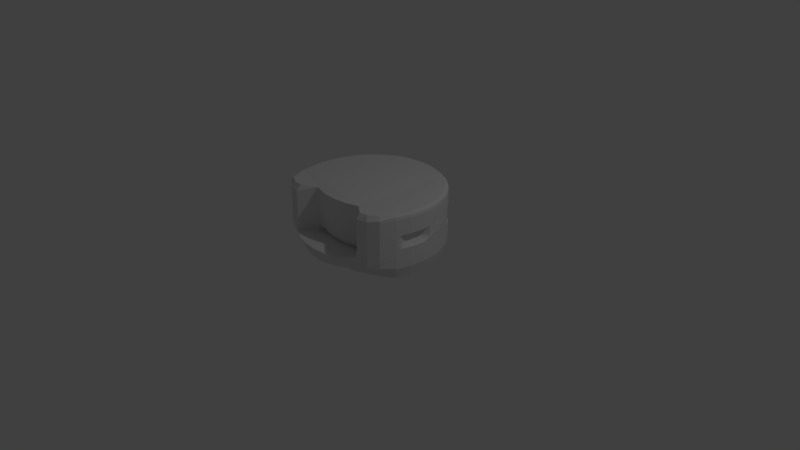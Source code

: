 # Source: khepera3.blend  (saved by Blender 2.79.0; exported with 4.5.12 LTS)
import bpy
from mathutils import Matrix  # noqa: F401  (used for matrix-valued properties, if any)

bpy.ops.wm.read_factory_settings(use_empty=True)
scene = bpy.context.scene
scene.name = 'Scene'

# ---- collections
col_collection_1 = bpy.data.collections.new('Collection 1'); scene.collection.children.link(col_collection_1)

# ---- world
world_world = bpy.data.worlds.new('World'); scene.world = world_world
world_world.color = (0.05088, 0.05088, 0.05088)
world_world.use_sun_shadow = False
world_world.sun_shadow_jitter_overblur = 0.0
world_world.cycles.sampling_method = 'MANUAL'

# ---- cameras
cam_camera = bpy.data.cameras.new('Camera')
cam_camera.clip_end = 100.0
cam_camera.lens = 35.0
cam_camera.sensor_width = 32.0
cam_camera.sensor_height = 18.0
cam_camera.ortho_scale = 7.314
cam_camera.dof.focus_distance = 0.0
cam_camera.dof.aperture_fstop = 128.0

# ---- lights
light_lamp = bpy.data.lights.new('Lamp', 'POINT')
light_lamp.transmission_factor = 0.0
light_lamp.cutoff_distance = 30.0
light_lamp.energy = 100.0
light_lamp.shadow_buffer_clip_start = 1.001
light_lamp.shadow_soft_size = 0.1
light_lamp.shadow_maximum_resolution = 0.006
light_lamp.use_absolute_resolution = True

# ---- meshes
me_circle_002 = bpy.data.meshes.new('Circle.002')
me_circle_002.from_pydata([(1.824e-05, 0.8583, 0.09453), (-0.153, 0.8432, 0.09453), (-0.3001, 0.7986, 0.09453), (-0.4357, 0.7261, 0.09453), (-0.5546, 0.6285, 0.09453), (-0.6521, 0.5097, 0.09453), (-0.7246, 0.3741, 0.09453), (-0.7693, 0.2269, 0.09453), (-0.7843, 0.07392, 0.09453), (-0.7693, -0.0791, 0.09453), (-0.7246, -0.2262, 0.09453), (-0.6538, -0.3665, 0.1006), (-0.4904, -0.5523, 0.1843), (-0.3999, -0.5412, 0.1986), (-0.2747, -0.6065, 0.1891), (-0.1396, -0.6475, 0.1891), (0.000861, -0.6613, 0.1891), (0.1414, -0.6475, 0.1891), (0.2765, -0.6065, 0.1891), (0.4023, -0.5382, 0.1973), (0.5016, -0.5422, 0.1844), (0.6599, -0.3476, 0.1156), (0.7247, -0.2262, 0.09453), (0.7693, -0.0791, 0.09453), (0.7844, 0.07392, 0.09453), (0.7693, 0.2269, 0.09453), (0.7247, 0.3741, 0.09453), (0.6522, 0.5097, 0.09453), (0.5546, 0.6285, 0.09453), (0.4358, 0.7261, 0.09453), (0.3002, 0.7986, 0.09453), (0.153, 0.8432, 0.09453), (0.0, 0.9527, 1.0), (-0.1951, 0.9334, 1.0), (-0.3827, 0.8765, 1.0), (-0.5176, 0.7841, 1.0), (-0.667, 0.6598, 1.0), (-0.774, 0.5082, 1.0), (-0.8464, 0.3353, 1.0), (-0.8824, 0.1951, 1.0), (-0.9016, 0.0, 1.0), (-0.8824, -0.1951, 1.0), (-0.8518, -0.3827, 1.0), (-0.775, -0.5594, 0.9947), (-0.6704, -0.614, 0.9851), (-0.5434, -0.6207, 0.9862), (-0.3754, -0.4923, 0.9688), (-0.1878, -0.5492, 0.9688), (0.007303, -0.5684, 0.9688), (0.2024, -0.5492, 0.9688), (0.39, -0.4923, 0.9688), (0.5571, -0.6169, 0.9833), (0.6753, -0.6119, 0.9975), (0.8041, -0.5263, 0.9926), (0.8878, -0.3827, 1.0), (0.9447, -0.1951, 1.0), (0.9639, 9.537e-07, 1.0), (0.9447, 0.1951, 1.0), (0.8909, 0.3596, 1.0), (0.7985, 0.5325, 1.0), (0.6742, 0.6841, 1.0), (0.5226, 0.8084, 1.0), (0.3827, 0.8765, 1.0), (0.1951, 0.9334, 1.0), (0.8312, -0.5598, 0.8494), (0.8312, -0.5598, 0.7065), (0.8312, -0.5598, 0.5637), (0.8312, -0.5598, 0.4208), (0.8223, -0.5603, 0.3284), (0.7585, -0.4939, 0.1762), (0.8856, -0.3526, 0.15), (0.9239, -0.3827, 0.2994), (0.9239, -0.3827, 0.4422), (0.9241, -0.3827, 0.5851), (0.9239, -0.3827, 0.7279), (0.9239, -0.3827, 0.8708), (-0.9561, 9.754e-09, 0.8708), (-0.9692, 2.054e-08, 0.7279), (-0.9505, 3.133e-08, 0.5851), (-0.9994, 4.211e-08, 0.4422), (-1.0, 5.29e-08, 0.2994), (-0.9585, 0.01421, 0.15), (-0.9401, -0.1728, 0.15), (-0.9808, -0.1951, 0.2994), (-0.9802, -0.1951, 0.4422), (-0.9313, -0.1951, 0.5851), (-0.95, -0.1951, 0.7279), (-0.9368, -0.1951, 0.8708), (0.9401, -0.1728, 0.15), (0.9808, -0.1951, 0.2994), (0.9808, -0.1951, 0.4422), (0.9277, -0.1951, 0.5851), (0.9806, -0.1951, 0.7279), (0.9808, -0.1951, 0.8708), (-0.8856, -0.3526, 0.15), (-0.9239, -0.3827, 0.2994), (-0.9233, -0.3827, 0.4422), (-0.9137, -0.3827, 0.5851), (-0.8967, -0.3827, 0.7279), (-0.8855, -0.3827, 0.8708), (0.9585, 0.01422, 0.15), (1.0, 9.62e-07, 0.2994), (1.0, 9.603e-07, 0.4422), (0.9469, 9.586e-07, 0.5851), (0.9998, 9.569e-07, 0.7279), (1.0, 9.552e-07, 0.8708), (-0.7433, -0.4934, 0.162), (-0.8063, -0.5597, 0.3141), (-0.8317, -0.5593, 0.4235), (-0.8281, -0.5593, 0.5663), (-0.8192, -0.5593, 0.7092), (-0.8132, -0.5593, 0.852), (0.9401, 0.2012, 0.15), (0.9808, 0.1951, 0.2994), (0.9808, 0.1951, 0.4422), (0.9797, 0.1951, 0.5851), (0.9781, 0.1951, 0.7279), (0.9808, 0.1951, 0.8708), (-0.5092, -0.6478, 0.2196), (-0.7068, -0.6286, 0.3392), (-0.7068, -0.6483, 0.4029), (-0.7068, -0.6483, 0.5458), (-0.7046, -0.6483, 0.6886), (-0.7019, -0.6483, 0.8315), (0.8856, 0.381, 0.15), (0.9239, 0.3827, 0.2994), (0.9239, 0.3827, 0.4422), (0.9262, 0.3827, 0.5851), (0.9239, 0.3827, 0.7279), (0.9239, 0.3827, 0.8708), (-0.3993, -0.6941, 0.2249), (-0.5545, -0.707, 0.3899), (-0.5545, -0.6971, 0.4328), (-0.5543, -0.6854, 0.5378), (-0.5541, -0.6858, 0.676), (-0.5541, -0.6858, 0.8188), (0.797, 0.5467, 0.1503), (0.8315, 0.5556, 0.2994), (0.8315, 0.5556, 0.5144), (0.8314, 0.5556, 0.5851), (0.8315, 0.5556, 0.7279), (0.8315, 0.5556, 0.8708), (-0.2747, -0.7606, 0.2246), (-0.3816, -0.7994, 0.3899), (-0.381, -0.3916, 0.3461), (-0.3754, -0.4514, 0.4248), (-0.3754, -0.4923, 0.658), (-0.3754, -0.4923, 0.8008), (0.0, 1.0, 0.8708), (-1.199e-08, 0.9962, 0.7272), (0.0, 0.8808, 0.5659), (0.0, 1.0, 0.483), (0.0, 1.0, 0.2994), (3.507e-06, 0.9727, 0.1546), (-0.187, 0.9543, 0.1543), (-0.1951, 0.9808, 0.2994), (-0.1951, 0.9808, 0.483), (-0.1951, 0.8616, 0.5659), (-0.191, 0.9776, 0.7272), (-0.1951, 0.9808, 0.8708), (0.6778, 0.692, 0.1511), (0.7071, 0.7071, 0.2994), (0.7071, 0.7071, 0.4975), (0.7071, 0.6052, 0.5735), (0.7071, 0.7049, 0.7279), (0.7071, 0.7071, 0.8708), (-0.1396, -0.8016, 0.2246), (-0.194, -0.8563, 0.3899), (-0.1934, -0.4485, 0.3461), (-0.1878, -0.5083, 0.4248), (-0.1878, -0.5492, 0.658), (-0.1878, -0.5492, 0.8008), (-0.3668, 0.8998, 0.1535), (-0.3827, 0.9239, 0.2994), (-0.3827, 0.9239, 0.483), (-0.3827, 0.8047, 0.5659), (-0.3747, 0.9225, 0.7272), (-0.3827, 0.9239, 0.8708), (0.5325, 0.8112, 0.1523), (0.5556, 0.8315, 0.2994), (0.5556, 0.8315, 0.483), (0.5556, 0.688, 0.5754), (0.5443, 0.8324, 0.7272), (0.5556, 0.8315, 0.8708), (0.000861, -0.8155, 0.2246), (0.00109, -0.8755, 0.3899), (0.001685, -0.4677, 0.3461), (0.007303, -0.5275, 0.4248), (0.007303, -0.5684, 0.658), (0.007303, -0.5684, 0.8008), (-0.5325, 0.8112, 0.1523), (-0.5556, 0.8315, 0.2994), (-0.5556, 0.8315, 0.483), (-0.5556, 0.688, 0.5754), (-0.5443, 0.8324, 0.7272), (-0.5556, 0.8315, 0.8708), (0.3668, 0.8998, 0.1535), (0.3827, 0.9239, 0.2994), (0.3827, 0.9239, 0.483), (0.3827, 0.8047, 0.5659), (0.3747, 0.9225, 0.7272), (0.3827, 0.9239, 0.8708), (0.1414, -0.8016, 0.2246), (0.1962, -0.8563, 0.3899), (0.1968, -0.4485, 0.3461), (0.2024, -0.5083, 0.4248), (0.2024, -0.5492, 0.658), (0.2024, -0.5492, 0.8008), (-0.6778, 0.692, 0.1511), (-0.7071, 0.7071, 0.2994), (-0.7071, 0.7071, 0.4982), (-0.7069, 0.6052, 0.5546), (-0.7061, 0.7049, 0.7279), (-0.705, 0.7071, 0.8708), (0.187, 0.9543, 0.1543), (0.1951, 0.9808, 0.2994), (0.1951, 0.9808, 0.483), (0.1951, 0.8616, 0.5659), (0.191, 0.9776, 0.7272), (0.1951, 0.9808, 0.8708), (0.2765, -0.7606, 0.2246), (0.3838, -0.7994, 0.3899), (0.3844, -0.3916, 0.3461), (0.39, -0.4514, 0.4248), (0.39, -0.4923, 0.658), (0.39, -0.4923, 0.8008), (-0.797, 0.5467, 0.1503), (-0.8315, 0.5556, 0.2994), (-0.8309, 0.5556, 0.5212), (-0.8298, 0.5556, 0.5851), (-0.8176, 0.5556, 0.7279), (-0.8123, 0.5556, 0.8708), (0.401, -0.6941, 0.2247), (0.5567, -0.707, 0.3899), (0.5567, -0.6947, 0.4326), (0.5569, -0.6733, 0.5367), (0.5571, -0.6743, 0.6742), (0.5571, -0.6743, 0.817), (-0.8856, 0.381, 0.15), (-0.9239, 0.3827, 0.2994), (-0.9233, 0.3827, 0.4422), (-0.9169, 0.3827, 0.5851), (-0.8967, 0.3827, 0.7279), (-0.8855, 0.3827, 0.8708), (0.5105, -0.6652, 0.2109), (0.7074, -0.6527, 0.3345), (0.7074, -0.6487, 0.401), (0.7074, -0.6487, 0.5439), (0.7074, -0.6487, 0.6867), (0.7074, -0.6487, 0.8296), (-0.9401, 0.2012, 0.15), (-0.9808, 0.1951, 0.2994), (-0.9802, 0.1951, 0.4422), (-0.9682, 0.1951, 0.5851), (-0.95, 0.1951, 0.7279), (-0.9368, 0.1951, 0.8708), (0.8312, -0.5598, 0.678), (0.8312, -0.5598, 0.6494), (0.8312, -0.5598, 0.6208), (0.8312, -0.5598, 0.5923), (0.9241, -0.3827, 0.6137), (0.9241, -0.3827, 0.6422), (0.9241, -0.3827, 0.6708), (0.9241, -0.3827, 0.6994), (-0.9298, 2.27e-08, 0.6994), (-0.9338, 2.485e-08, 0.6708), (-0.9377, 2.701e-08, 0.6422), (-0.9415, 2.917e-08, 0.6137), (-0.9223, -0.1951, 0.6137), (-0.9185, -0.1951, 0.6422), (-0.9146, -0.1951, 0.6708), (-0.9106, -0.1951, 0.6994), (0.9085, -0.1951, 0.6137), (0.9085, -0.1951, 0.6422), (0.9085, -0.1951, 0.6708), (0.9085, -0.1951, 0.6994), (-0.9106, -0.3827, 0.6137), (-0.9072, -0.3827, 0.6422), (-0.9037, -0.3827, 0.6708), (-0.9001, -0.3827, 0.6994), (0.9277, 9.583e-07, 0.6137), (0.9277, 9.579e-07, 0.6422), (0.9277, 9.576e-07, 0.6708), (0.9277, 9.573e-07, 0.6994), (-0.8264, -0.5593, 0.5949), (-0.8247, -0.5593, 0.6235), (-0.8228, -0.5593, 0.652), (-0.821, -0.5593, 0.6806), (0.9826, 0.1951, 0.6137), (0.9786, 0.1951, 0.6422), (0.9786, 0.1951, 0.6708), (0.9786, 0.1951, 0.6994), (-0.7067, -0.6483, 0.5743), (-0.7064, -0.6483, 0.6029), (-0.7059, -0.6483, 0.6315), (-0.7053, -0.6483, 0.66), (0.9251, 0.3827, 0.6137), (0.9282, 0.3827, 0.6422), (0.9285, 0.3827, 0.6708), (0.925, 0.3827, 0.6994), (-0.5543, -0.6854, 0.5654), (-0.5542, -0.6855, 0.5931), (-0.5542, -0.6856, 0.6207), (-0.5542, -0.6857, 0.6483), (0.8322, 0.5556, 0.6137), (0.8322, 0.5556, 0.6422), (0.8314, 0.5556, 0.6708), (0.8315, 0.5556, 0.6994), (-0.3754, -0.4596, 0.4714), (-0.3754, -0.4678, 0.5181), (-0.3754, -0.4759, 0.5647), (-0.3754, -0.4841, 0.6114), (-4.023e-08, 0.9113, 0.7151), (-1.199e-08, 0.9003, 0.6786), (0.0, 0.8865, 0.6405), (0.0, 0.8937, 0.6032), (-0.1951, 0.8745, 0.6032), (-0.1951, 0.8672, 0.6405), (-0.191, 0.8815, 0.6786), (-0.1814, 0.8934, 0.7151), (0.7071, 0.5879, 0.5795), (0.7071, 0.6078, 0.6193), (0.7071, 0.6278, 0.6572), (0.7071, 0.6477, 0.6926), (-0.1878, -0.5165, 0.4714), (-0.1878, -0.5247, 0.5181), (-0.1878, -0.5328, 0.5647), (-0.1878, -0.541, 0.6114), (-0.3827, 0.8176, 0.6032), (-0.3827, 0.8103, 0.6405), (-0.3747, 0.8257, 0.6786), (-0.3559, 0.8405, 0.7151), (0.5556, 0.7059, 0.6108), (0.5556, 0.7034, 0.6462), (0.5443, 0.7257, 0.6823), (0.5167, 0.75, 0.7169), (0.007303, -0.5357, 0.4714), (0.007303, -0.5439, 0.5181), (0.007303, -0.5521, 0.5647), (0.007303, -0.5602, 0.6114), (-0.5556, 0.7059, 0.6108), (-0.5556, 0.7034, 0.6462), (-0.5443, 0.7257, 0.6823), (-0.5167, 0.75, 0.7169), (0.3827, 0.8176, 0.6032), (0.3827, 0.8103, 0.6405), (0.3747, 0.8257, 0.6786), (0.3559, 0.8405, 0.7151), (0.2024, -0.5165, 0.4714), (0.2024, -0.5247, 0.5181), (0.2024, -0.5328, 0.5647), (0.2024, -0.541, 0.6114), (-0.706, 0.5879, 0.5867), (-0.7055, 0.6078, 0.6218), (-0.705, 0.6278, 0.6572), (-0.7048, 0.6477, 0.6926), (0.1951, 0.8745, 0.6032), (0.1951, 0.8672, 0.6405), (0.191, 0.8815, 0.6786), (0.1814, 0.8934, 0.7151), (0.39, -0.4596, 0.4714), (0.39, -0.4678, 0.5181), (0.39, -0.4759, 0.5647), (0.39, -0.4841, 0.6114), (-0.8249, 0.5556, 0.6137), (-0.827, 0.5556, 0.6422), (-0.8211, 0.5556, 0.6708), (-0.8193, 0.5556, 0.6994), (0.5569, -0.6735, 0.5642), (0.5569, -0.6737, 0.5917), (0.557, -0.6739, 0.6192), (0.557, -0.6741, 0.6467), (-0.9128, 0.3827, 0.6137), (-0.9121, 0.3827, 0.6422), (-0.9037, 0.3827, 0.6708), (-0.9001, 0.3827, 0.6994), (0.7074, -0.6487, 0.5724), (0.7074, -0.6487, 0.601), (0.7074, -0.6487, 0.6296), (0.7074, -0.6487, 0.6581), (-0.964, 0.1951, 0.6137), (-0.9602, 0.1951, 0.6422), (-0.9563, 0.1951, 0.6708), (-0.9524, 0.1951, 0.6994), (0.8312, -0.5598, 0.4923), (0.8312, -0.5598, 0.4565), (0.8312, -0.5598, 0.4208), (0.9239, -0.3827, 0.4422), (0.9239, -0.3827, 0.4779), (0.9239, -0.3827, 0.5137), (-0.9958, 3.672e-08, 0.5137), (-0.998, 3.941e-08, 0.4779), (-0.9994, 4.211e-08, 0.4422), (-0.9802, -0.1951, 0.4422), (-0.9788, -0.1951, 0.4779), (-0.9766, -0.1951, 0.5137), (0.9808, -0.1951, 0.4422), (0.9807, -0.1951, 0.4779), (0.9807, -0.1951, 0.5137), (-0.9233, -0.3827, 0.4422), (-0.9219, -0.3827, 0.4779), (-0.9198, -0.3827, 0.5137), (1.0, 9.603e-07, 0.4422), (1.0, 9.599e-07, 0.4779), (0.9999, 9.595e-07, 0.5137), (-0.8317, -0.5593, 0.4235), (-0.8317, -0.5593, 0.4592), (-0.8311, -0.5593, 0.4949), (0.9808, 0.1951, 0.4422), (0.9807, 0.1951, 0.4779), (0.9807, 0.1951, 0.5137), (-0.7068, -0.6483, 0.4029), (-0.7068, -0.6483, 0.4386), (-0.7068, -0.6483, 0.4743), (0.9239, 0.3827, 0.4422), (0.9239, 0.3827, 0.4779), (0.9239, 0.3827, 0.5137), (-0.5545, -0.6971, 0.4328), (-0.5544, -0.6942, 0.459), (-0.5544, -0.6912, 0.4853), (0.8315, 0.5556, 0.5144), (0.8315, 0.5556, 0.545), (0.8315, 0.5556, 0.5549), (-0.381, -0.3916, 0.3461), (-0.3796, -0.4065, 0.3657), (-0.3782, -0.4215, 0.3854), (0.0, 0.9404, 0.5245), (0.0, 0.9702, 0.5037), (0.0, 1.0, 0.483), (-0.1951, 0.9808, 0.483), (-0.1951, 0.951, 0.5037), (-0.1951, 0.9212, 0.5245), (0.7071, 0.7071, 0.4975), (0.7071, 0.6816, 0.5165), (0.7071, 0.6561, 0.5355), (-0.1934, -0.4485, 0.3461), (-0.192, -0.4634, 0.3657), (-0.1906, -0.4784, 0.3854), (-0.3827, 0.9239, 0.483), (-0.3827, 0.8941, 0.5037), (-0.3827, 0.8643, 0.5245), (0.5556, 0.8315, 0.483), (0.5556, 0.7956, 0.5061), (0.5556, 0.7597, 0.5292), (0.001685, -0.4677, 0.3461), (0.00309, -0.4827, 0.3657), (0.004494, -0.4976, 0.3854), (-0.5556, 0.8315, 0.483), (-0.5556, 0.7956, 0.5061), (-0.5556, 0.7597, 0.5292), (0.3827, 0.9239, 0.483), (0.3827, 0.8941, 0.5037), (0.3827, 0.8643, 0.5245), (0.1968, -0.4485, 0.3461), (0.1982, -0.4634, 0.3657), (0.1996, -0.4784, 0.3854), (-0.7071, 0.7071, 0.4982), (-0.7071, 0.6816, 0.5089), (-0.7071, 0.6561, 0.5244), (0.1951, 0.9808, 0.483), (0.1951, 0.951, 0.5037), (0.1951, 0.9212, 0.5245), (0.3844, -0.3916, 0.3461), (0.3858, -0.4065, 0.3657), (0.3872, -0.4215, 0.3854), (-0.8309, 0.5556, 0.5212), (-0.8301, 0.5556, 0.5473), (-0.8291, 0.5556, 0.5539), (0.5567, -0.6947, 0.4326), (0.5567, -0.6893, 0.4586), (0.5568, -0.684, 0.4846), (-0.9233, 0.3827, 0.4422), (-0.9219, 0.3827, 0.4779), (-0.9198, 0.3827, 0.5137), (0.7074, -0.6487, 0.401), (0.7074, -0.6487, 0.4367), (0.7074, -0.6487, 0.4724), (-0.9802, 0.1951, 0.4422), (-0.9788, 0.1951, 0.4779), (-0.9766, 0.1951, 0.5137), (0.9239, -0.3827, 0.5536), (-0.973, -0.1951, 0.5536), (0.9807, -0.1951, 0.5536), (-0.9168, -0.3827, 0.5536), (0.9999, 9.59e-07, 0.5536), (-0.8296, -0.5593, 0.5348), (0.9807, 0.1951, 0.5536), (-0.7068, -0.6483, 0.5142), (0.9239, 0.3827, 0.5536), (-0.5543, -0.688, 0.5146), (0.8314, 0.5556, 0.5648), (-0.3766, -0.4382, 0.4074), (-0.1951, 0.8879, 0.5476), (0.7071, 0.6277, 0.5568), (-0.189, -0.4951, 0.4074), (-0.3827, 0.831, 0.5476), (0.5556, 0.7196, 0.555), (0.006064, -0.5143, 0.4074), (-0.5556, 0.7196, 0.555), (0.3827, 0.831, 0.5476), (0.2012, -0.4951, 0.4074), (-0.7071, 0.6277, 0.5417), (0.1951, 0.8879, 0.5476), (0.3887, -0.4382, 0.4074), (-0.8278, 0.5556, 0.5642), (0.5568, -0.678, 0.5137), (-0.9167, 0.3827, 0.5536), (0.7074, -0.6487, 0.5123), (-0.973, 0.1951, 0.5536), (0.8312, -0.5598, 0.5322), (-0.9922, 3.37e-08, 0.5536), (0.0, 0.9071, 0.5476), (0.9239, -0.3827, 0.9023), (0.9239, -0.3827, 0.9346), (0.9175, -0.3827, 0.9669), (-0.9359, -0.1951, 0.9023), (-0.9245, -0.1951, 0.9346), (-0.9078, -0.1951, 0.9669), (0.9808, -0.1951, 0.9023), (0.9808, -0.1951, 0.9346), (0.9744, -0.1951, 0.9669), (-0.8849, -0.3827, 0.9023), (-0.8845, -0.3827, 0.9346), (-0.8773, -0.3827, 0.9669), (1.0, 9.548e-07, 0.9023), (1.0, 9.545e-07, 0.9346), (0.9936, 9.541e-07, 0.9669), (-0.8129, -0.5593, 0.8834), (-0.8128, -0.5593, 0.9156), (-0.8127, -0.5594, 0.9478), (0.9808, 0.1951, 0.9023), (0.9808, 0.1951, 0.9346), (0.9744, 0.1951, 0.9669), (-0.7017, -0.6483, 0.863), (-0.7017, -0.6483, 0.8953), (-0.7017, -0.6483, 0.9276), (0.9239, 0.3827, 0.9023), (0.9239, 0.3827, 0.9346), (0.9187, 0.3801, 0.9669), (-0.5541, -0.6858, 0.8499), (-0.5541, -0.6858, 0.8819), (-0.5541, -0.6859, 0.9138), (0.8315, 0.5556, 0.9023), (0.8315, 0.5556, 0.9346), (0.8263, 0.553, 0.9669), (-0.3754, -0.4923, 0.8324), (-0.3754, -0.4923, 0.8647), (-0.3754, -0.4923, 0.897), (-0.1951, 0.9808, 0.9023), (-0.1951, 0.9808, 0.9346), (-0.1951, 0.9705, 0.9669), (0.7071, 0.7071, 0.9023), (0.7071, 0.7071, 0.9346), (0.7019, 0.7046, 0.9669), (-0.1878, -0.5492, 0.8324), (-0.1878, -0.5492, 0.8647), (-0.1878, -0.5492, 0.897), (-0.3827, 0.9239, 0.9023), (-0.3827, 0.9239, 0.9346), (-0.3827, 0.9136, 0.9669), (0.5556, 0.8315, 0.9023), (0.5556, 0.8315, 0.9346), (0.5504, 0.8289, 0.9669), (0.007303, -0.5684, 0.8324), (0.007303, -0.5684, 0.8647), (0.007303, -0.5684, 0.897), (-0.5556, 0.8315, 0.9023), (-0.5556, 0.8315, 0.9346), (-0.5473, 0.831, 0.9669), (0.3827, 0.9239, 0.9023), (0.3827, 0.9239, 0.9346), (0.3827, 0.9136, 0.9669), (0.2024, -0.5492, 0.8324), (0.2024, -0.5492, 0.8647), (0.2024, -0.5492, 0.897), (-0.705, 0.7071, 0.9023), (-0.705, 0.7071, 0.9346), (-0.6967, 0.7066, 0.9669), (0.1951, 0.9808, 0.9023), (0.1951, 0.9808, 0.9346), (0.1951, 0.9705, 0.9669), (0.39, -0.4923, 0.8324), (0.39, -0.4923, 0.8647), (0.39, -0.4923, 0.897), (-0.8122, 0.5556, 0.9023), (-0.812, 0.5556, 0.9346), (-0.8037, 0.5551, 0.9669), (0.5571, -0.6743, 0.8481), (0.5571, -0.6744, 0.88), (0.5571, -0.6744, 0.9118), (-0.8849, 0.3827, 0.9023), (-0.8845, 0.3827, 0.9346), (-0.8761, 0.3822, 0.9669), (0.7074, -0.6487, 0.8611), (0.7074, -0.6487, 0.8934), (0.7074, -0.6487, 0.9257), (-0.9359, 0.1951, 0.9023), (-0.9245, 0.1951, 0.9346), (-0.9078, 0.1951, 0.9669), (0.8312, -0.5599, 0.9452), (0.8312, -0.5599, 0.913), (0.8312, -0.5598, 0.8808), (-0.927, 2.499e-09, 0.9669), (-0.9437, 4.937e-09, 0.9346), (-0.9551, 7.376e-09, 0.9023), (0.0, 0.9897, 0.9669), (0.0, 1.0, 0.9346), (0.0, 1.0, 0.9023), (0.8095, -0.547, 0.298), (0.7968, -0.5337, 0.2675), (0.784, -0.5205, 0.2371), (0.7713, -0.5072, 0.2067), (0.8932, -0.3586, 0.1799), (0.9009, -0.3646, 0.2098), (0.9086, -0.3706, 0.2396), (0.9162, -0.3767, 0.2695), (-0.9917, 0.002843, 0.2695), (-0.9834, 0.005686, 0.2396), (-0.9751, 0.008529, 0.2098), (-0.9668, 0.01137, 0.1799), (-0.9482, -0.1772, 0.1799), (-0.9564, -0.1817, 0.2098), (-0.9645, -0.1862, 0.2396), (-0.9726, -0.1906, 0.2695), (0.9482, -0.1772, 0.1799), (0.9564, -0.1817, 0.2098), (0.9645, -0.1862, 0.2396), (0.9727, -0.1906, 0.2695), (-0.8932, -0.3586, 0.1799), (-0.9009, -0.3646, 0.2098), (-0.9086, -0.3706, 0.2396), (-0.9162, -0.3767, 0.2695), (0.9668, 0.01137, 0.1799), (0.9751, 0.00853, 0.2098), (0.9834, 0.005687, 0.2396), (0.9917, 0.002844, 0.2695), (-0.7559, -0.5066, 0.1924), (-0.7685, -0.5199, 0.2228), (-0.7811, -0.5332, 0.2533), (-0.7937, -0.5464, 0.2837), (0.9482, 0.2, 0.1799), (0.9564, 0.1988, 0.2098), (0.9645, 0.1975, 0.2396), (0.9727, 0.1963, 0.2695), (-0.5487, -0.644, 0.2435), (-0.5882, -0.6401, 0.2674), (-0.6278, -0.6363, 0.2914), (-0.6673, -0.6324, 0.3153), (0.8932, 0.3814, 0.1799), (0.9009, 0.3817, 0.2098), (0.9086, 0.382, 0.2396), (0.9162, 0.3824, 0.2695), (-0.4303, -0.6967, 0.2579), (-0.4614, -0.6993, 0.2909), (-0.4924, -0.7018, 0.3239), (-0.5234, -0.7044, 0.3569), (0.8039, 0.5485, 0.1801), (0.8108, 0.5503, 0.2099), (0.8177, 0.552, 0.2397), (0.8246, 0.5538, 0.2695), (-0.2961, -0.7684, 0.2577), (-0.3175, -0.7761, 0.2907), (-0.3389, -0.7839, 0.3238), (-0.3602, -0.7916, 0.3568), (7.015e-07, 0.9945, 0.2704), (1.403e-06, 0.9891, 0.2415), (2.104e-06, 0.9836, 0.2125), (2.806e-06, 0.9782, 0.1836), (-0.1886, 0.9596, 0.1833), (-0.1902, 0.9649, 0.2123), (-0.1919, 0.9702, 0.2413), (-0.1935, 0.9755, 0.2704), (0.6836, 0.695, 0.1807), (0.6895, 0.698, 0.2104), (0.6954, 0.7011, 0.2401), (0.7012, 0.7041, 0.2697), (-0.1505, -0.8126, 0.2577), (-0.1614, -0.8235, 0.2907), (-0.1723, -0.8344, 0.3238), (-0.1831, -0.8454, 0.3568), (-0.37, 0.9046, 0.1826), (-0.3732, 0.9094, 0.2118), (-0.3763, 0.9142, 0.241), (-0.3795, 0.9191, 0.2702), (0.5371, 0.8153, 0.1817), (0.5417, 0.8193, 0.2111), (0.5464, 0.8234, 0.2405), (0.551, 0.8274, 0.27), (0.0009069, -0.8275, 0.2577), (0.0009528, -0.8395, 0.2907), (0.0009986, -0.8515, 0.3238), (0.001045, -0.8635, 0.3568), (-0.5371, 0.8153, 0.1817), (-0.5417, 0.8193, 0.2111), (-0.5464, 0.8234, 0.2405), (-0.551, 0.8274, 0.27), (0.37, 0.9046, 0.1826), (0.3732, 0.9094, 0.2118), (0.3763, 0.9142, 0.241), (0.3795, 0.9191, 0.2702), (0.1523, -0.8126, 0.2577), (0.1633, -0.8235, 0.2907), (0.1743, -0.8344, 0.3238), (0.1852, -0.8454, 0.3568), (-0.6836, 0.695, 0.1807), (-0.6895, 0.698, 0.2104), (-0.6954, 0.7011, 0.2401), (-0.7012, 0.7041, 0.2697), (0.1886, 0.9596, 0.1833), (0.1902, 0.9649, 0.2123), (0.1919, 0.9702, 0.2413), (0.1935, 0.9755, 0.2704), (0.2979, -0.7684, 0.2577), (0.3194, -0.7761, 0.2907), (0.3408, -0.7839, 0.3238), (0.3623, -0.7916, 0.3568), (-0.8039, 0.5485, 0.1801), (-0.8108, 0.5503, 0.2099), (-0.8177, 0.552, 0.2397), (-0.8246, 0.5538, 0.2695), (0.4321, -0.6967, 0.2577), (0.4633, -0.6992, 0.2908), (0.4944, -0.7018, 0.3238), (0.5255, -0.7044, 0.3568), (-0.8932, 0.3814, 0.1799), (-0.9009, 0.3817, 0.2098), (-0.9086, 0.382, 0.2396), (-0.9162, 0.3824, 0.2695), (0.5498, -0.6627, 0.2356), (0.5892, -0.6602, 0.2603), (0.6286, -0.6577, 0.2851), (0.668, -0.6552, 0.3098), (-0.9482, 0.2, 0.1799), (-0.9564, 0.1988, 0.2098), (-0.9645, 0.1975, 0.2396), (-0.9726, 0.1963, 0.2695), (0.7425, 0.3152, 0.09453), (0.7537, 0.2784, 0.09453), (0.7648, 0.2416, 0.09453), (0.9124, 0.2938, 1.0), (0.9259, 0.2526, 1.0), (0.9393, 0.2115, 1.0), (0.9074, 0.3091, 0.15), (0.921, 0.2641, 0.15), (0.9347, 0.2192, 0.15), (0.9467, 0.3076, 0.2994), (0.9609, 0.2607, 0.2994), (0.9751, 0.2138, 0.2994), (0.9467, 0.3076, 0.4422), (0.9609, 0.2607, 0.4422), (0.9751, 0.2138, 0.4422), (0.9459, 0.3124, 0.5851), (0.9635, 0.2655, 0.5851), (0.978, 0.2138, 0.5851), (0.9458, 0.3076, 0.7279), (0.9591, 0.2607, 0.7279), (0.9727, 0.2138, 0.7279), (0.9467, 0.3076, 0.8708), (0.9609, 0.2607, 0.8708), (0.9751, 0.2138, 0.8708), (0.9462, 0.3076, 0.6137), (0.9675, 0.2607, 0.6137), (0.9776, 0.2138, 0.6137), (0.9466, 0.3076, 0.6422), (0.9661, 0.2607, 0.6422), (0.9743, 0.2138, 0.6422), (0.9467, 0.3076, 0.6708), (0.9661, 0.2607, 0.6708), (0.9744, 0.2138, 0.6708), (0.9446, 0.3076, 0.6994), (0.9649, 0.2607, 0.6994), (0.974, 0.2138, 0.6994), (0.9467, 0.3076, 0.4422), (0.9609, 0.2607, 0.4422), (0.9751, 0.2138, 0.4422), (0.9466, 0.3076, 0.4779), (0.9609, 0.2607, 0.4779), (0.9751, 0.2138, 0.4779), (0.9466, 0.3076, 0.5137), (0.9608, 0.2607, 0.5137), (0.975, 0.2138, 0.5137), (0.9466, 0.3076, 0.5536), (0.9608, 0.2607, 0.5536), (0.975, 0.2138, 0.5536), (0.9467, 0.3076, 0.9023), (0.9609, 0.2607, 0.9023), (0.9751, 0.2138, 0.9023), (0.9467, 0.3076, 0.9346), (0.9609, 0.2607, 0.9346), (0.9751, 0.2138, 0.9346), (0.941, 0.3061, 0.9669), (0.9549, 0.2598, 0.9669), (0.9688, 0.2135, 0.9669), (0.9153, 0.3088, 0.1799), (0.929, 0.2634, 0.1799), (0.9428, 0.2181, 0.1799), (0.9231, 0.3085, 0.2098), (0.937, 0.2627, 0.2098), (0.9508, 0.217, 0.2098), (0.931, 0.3082, 0.2396), (0.9449, 0.2621, 0.2396), (0.9589, 0.2159, 0.2396), (0.9388, 0.3079, 0.2695), (0.9529, 0.2614, 0.2695), (0.967, 0.2149, 0.2695), (0.7604, -0.1085, 0.09453), (0.7514, -0.138, 0.09453), (0.7425, -0.1674, 0.09453), (0.7336, -0.1968, 0.09453), (0.9333, -0.2326, 1.0), (0.9219, -0.2701, 1.0), (0.9105, -0.3076, 1.0), (0.8992, -0.3452, 1.0), (0.9292, -0.2087, 0.15), (0.9183, -0.2447, 0.15), (0.9074, -0.2807, 0.15), (0.8965, -0.3166, 0.15), (0.9694, -0.2326, 0.2994), (0.958, -0.2701, 0.2994), (0.9466, -0.3076, 0.2994), (0.9353, -0.3452, 0.2994), (0.9694, -0.2326, 0.4422), (0.958, -0.2701, 0.4422), (0.9466, -0.3076, 0.4422), (0.9353, -0.3452, 0.4422), (0.9269, -0.2326, 0.5851), (0.9264, -0.2701, 0.5851), (0.9364, -0.3076, 0.5851), (0.9356, -0.3452, 0.5851), (0.9693, -0.2326, 0.7279), (0.9579, -0.2701, 0.7279), (0.9467, -0.3076, 0.7279), (0.9361, -0.3452, 0.7279), (0.9694, -0.2326, 0.8708), (0.958, -0.2701, 0.8708), (0.9466, -0.3076, 0.8708), (0.9353, -0.3452, 0.8708), (0.9116, -0.2326, 0.6137), (0.9149, -0.2701, 0.6137), (0.9287, -0.3076, 0.6137), (0.9318, -0.3452, 0.6137), (0.9116, -0.2326, 0.6422), (0.9149, -0.2701, 0.6422), (0.9287, -0.3076, 0.6422), (0.9318, -0.3452, 0.6422), (0.9116, -0.2326, 0.6708), (0.9149, -0.2701, 0.6708), (0.9287, -0.3076, 0.6708), (0.9318, -0.3452, 0.6708), (0.9116, -0.2326, 0.6994), (0.9149, -0.2701, 0.6994), (0.9287, -0.3076, 0.6994), (0.9318, -0.3452, 0.6994), (0.9694, -0.2326, 0.4422), (0.958, -0.2701, 0.4422), (0.9466, -0.3076, 0.4422), (0.9353, -0.3452, 0.4422), (0.9694, -0.2326, 0.4779), (0.958, -0.2701, 0.4779), (0.9466, -0.3076, 0.4779), (0.9353, -0.3452, 0.4779), (0.9693, -0.2326, 0.5137), (0.958, -0.2701, 0.5137), (0.9466, -0.3076, 0.5137), (0.9352, -0.3452, 0.5137), (0.9693, -0.2326, 0.5536), (0.9579, -0.2701, 0.5536), (0.9468, -0.3076, 0.5536), (0.9359, -0.3452, 0.5536), (0.9694, -0.2326, 0.9023), (0.958, -0.2701, 0.9023), (0.9466, -0.3076, 0.9023), (0.9353, -0.3452, 0.9023), (0.9694, -0.2326, 0.9346), (0.958, -0.2701, 0.9346), (0.9466, -0.3076, 0.9346), (0.9353, -0.3452, 0.9346), (0.963, -0.2326, 0.9669), (0.9516, -0.2701, 0.9669), (0.9402, -0.3076, 0.9669), (0.9288, -0.3452, 0.9669), (0.9372, -0.2135, 0.1799), (0.9262, -0.2498, 0.1799), (0.9152, -0.2861, 0.1799), (0.9042, -0.3223, 0.1799), (0.9453, -0.2183, 0.2098), (0.9342, -0.2549, 0.2098), (0.9231, -0.2915, 0.2098), (0.912, -0.328, 0.2098), (0.9533, -0.2231, 0.2396), (0.9421, -0.26, 0.2396), (0.9309, -0.2969, 0.2396), (0.9197, -0.3338, 0.2396), (0.9614, -0.2278, 0.2695), (0.9501, -0.265, 0.2695), (0.9388, -0.3023, 0.2695), (0.9275, -0.3395, 0.2695), (0.7768, 0.1504, 0.09453), (0.9543, 0.09755, 1.0), (0.9493, 0.1077, 0.15), (0.9904, 0.09755, 0.2994), (0.9904, 0.09755, 0.4422), (0.9967, 0.09755, 0.5851), (0.9894, 0.09755, 0.7279), (0.9904, 0.09755, 0.8708), (0.9913, 0.09755, 0.6137), (0.9893, 0.09755, 0.6422), (0.9893, 0.09755, 0.6708), (0.9893, 0.09755, 0.6994), (0.9904, 0.09755, 0.4422), (0.9903, 0.09755, 0.4779), (0.9903, 0.09755, 0.5137), (0.9931, 0.09755, 0.5536), (0.9904, 0.09755, 0.9023), (0.9904, 0.09755, 0.9346), (0.984, 0.09755, 0.9669), (0.9575, 0.1057, 0.1799), (0.9658, 0.1036, 0.2098), (0.974, 0.1016, 0.2396), (0.9822, 0.09958, 0.2695), (-0.7759, 0.1589, 0.09453), (-0.7709, 0.2099, 0.09453), (-0.8909, 0.1084, 1.0), (-0.8845, 0.1734, 1.0), (-0.9483, 0.1181, 0.15), (-0.9422, 0.1804, 0.15), (-0.9893, 0.1084, 0.2994), (-0.9829, 0.1734, 0.2994), (-0.9888, 0.1084, 0.4422), (-0.9824, 0.1734, 0.4422), (-0.9752, 0.1084, 0.5851), (-0.9716, 0.1734, 0.5851), (-0.9585, 0.1084, 0.7279), (-0.9521, 0.1734, 0.7279), (-0.9454, 0.1084, 0.8708), (-0.939, 0.1734, 0.8708), (-0.9654, 0.1084, 0.6137), (-0.9715, 0.1734, 0.6137), (-0.9579, 0.1084, 0.6422), (-0.9685, 0.1734, 0.6422), (-0.954, 0.1084, 0.6708), (-0.9645, 0.1734, 0.6708), (-0.95, 0.1084, 0.6994), (-0.9606, 0.1734, 0.6994), (-0.9888, 0.1084, 0.4422), (-0.9824, 0.1734, 0.4422), (-0.9873, 0.1084, 0.4779), (-0.9809, 0.1734, 0.4779), (-0.9852, 0.1084, 0.5137), (-0.9787, 0.1734, 0.5137), (-0.9816, 0.1084, 0.5536), (-0.9752, 0.1734, 0.5536), (-0.9444, 0.1084, 0.9023), (-0.938, 0.1734, 0.9023), (-0.933, 0.1084, 0.9346), (-0.9266, 0.1734, 0.9346), (-0.9164, 0.1084, 0.9669), (-0.91, 0.1734, 0.9669), (-0.9565, 0.1162, 0.1799), (-0.9503, 0.179, 0.1799), (-0.9647, 0.1142, 0.2098), (-0.9585, 0.1776, 0.2098), (-0.9729, 0.1123, 0.2396), (-0.9666, 0.1762, 0.2396), (-0.9811, 0.1103, 0.2695), (-0.9748, 0.1748, 0.2695), (-0.7621, 0.2507, 0.09453), (-0.7531, 0.2801, 0.09453), (-0.7442, 0.3095, 0.09453), (-0.7353, 0.3389, 0.09453), (-0.8766, 0.2177, 1.0), (-0.8694, 0.2458, 1.0), (-0.8622, 0.2738, 1.0), (-0.855, 0.3019, 1.0), (-0.9313, 0.2302, 0.15), (-0.9204, 0.2662, 0.15), (-0.9095, 0.3021, 0.15), (-0.8986, 0.3381, 0.15), (-0.9716, 0.2253, 0.2994), (-0.9602, 0.2629, 0.2994), (-0.9488, 0.3004, 0.2994), (-0.9375, 0.3379, 0.2994), (-0.9711, 0.2253, 0.4422), (-0.9597, 0.2629, 0.4422), (-0.9483, 0.3004, 0.4422), (-0.9369, 0.3379, 0.4422), (-0.962, 0.2253, 0.5851), (-0.9531, 0.2629, 0.5851), (-0.9454, 0.3004, 0.5851), (-0.9261, 0.3379, 0.5851), (-0.9414, 0.2253, 0.7279), (-0.9308, 0.2629, 0.7279), (-0.9203, 0.3004, 0.7279), (-0.9094, 0.3379, 0.7279), (-0.9286, 0.2253, 0.8708), (-0.9183, 0.2629, 0.8708), (-0.9081, 0.3004, 0.8708), (-0.8978, 0.3379, 0.8708), (-0.9588, 0.2253, 0.6137), (-0.9524, 0.2629, 0.6137), (-0.9385, 0.3004, 0.6137), (-0.9205, 0.3379, 0.6137), (-0.9566, 0.2253, 0.6422), (-0.9522, 0.2629, 0.6422), (-0.9335, 0.3004, 0.6422), (-0.9175, 0.3379, 0.6422), (-0.952, 0.2253, 0.6708), (-0.9466, 0.2629, 0.6708), (-0.927, 0.3004, 0.6708), (-0.9101, 0.3379, 0.6708), (-0.9481, 0.2253, 0.6994), (-0.9428, 0.2629, 0.6994), (-0.9233, 0.3004, 0.6994), (-0.9064, 0.3379, 0.6994), (-0.9711, 0.2253, 0.4422), (-0.9597, 0.2629, 0.4422), (-0.9483, 0.3004, 0.4422), (-0.9369, 0.3379, 0.4422), (-0.9696, 0.2253, 0.4779), (-0.9582, 0.2629, 0.4779), (-0.9469, 0.3004, 0.4779), (-0.9355, 0.3379, 0.4779), (-0.9674, 0.2253, 0.5137), (-0.9561, 0.2629, 0.5137), (-0.9447, 0.3004, 0.5137), (-0.9333, 0.3379, 0.5137), (-0.9639, 0.2253, 0.5536), (-0.9527, 0.2629, 0.5536), (-0.9414, 0.3004, 0.5536), (-0.9302, 0.3379, 0.5536), (-0.9277, 0.2253, 0.9023), (-0.9175, 0.2629, 0.9023), (-0.9073, 0.3004, 0.9023), (-0.8971, 0.3379, 0.9023), (-0.918, 0.2253, 0.9346), (-0.9101, 0.2629, 0.9346), (-0.9021, 0.3004, 0.9346), (-0.8941, 0.3379, 0.9346), (-0.9027, 0.2253, 0.9669), (-0.8964, 0.2627, 0.9669), (-0.89, 0.3001, 0.9669), (-0.8837, 0.3375, 0.9669), (-0.9394, 0.2292, 0.1799), (-0.9284, 0.2655, 0.1799), (-0.9174, 0.3018, 0.1799), (-0.9064, 0.3381, 0.1799), (-0.9474, 0.2283, 0.2098), (-0.9363, 0.2648, 0.2098), (-0.9252, 0.3014, 0.2098), (-0.9141, 0.338, 0.2098), (-0.9555, 0.2273, 0.2396), (-0.9443, 0.2642, 0.2396), (-0.9331, 0.3011, 0.2396), (-0.9219, 0.338, 0.2396), (-0.9636, 0.2263, 0.2695), (-0.9523, 0.2635, 0.2695), (-0.941, 0.3007, 0.2695), (-0.9297, 0.3379, 0.2695), (-0.7335, -0.1968, 0.09453), (-0.7425, -0.1674, 0.09453), (-0.7514, -0.138, 0.09453), (-0.7603, -0.1085, 0.09453), (-0.8579, -0.3452, 1.0), (-0.864, -0.3076, 1.0), (-0.8701, -0.2701, 1.0), (-0.8762, -0.2326, 1.0), (-0.8965, -0.3166, 0.15), (-0.9074, -0.2807, 0.15), (-0.9183, -0.2447, 0.15), (-0.9292, -0.2087, 0.15), (-0.9353, -0.3452, 0.2994), (-0.9466, -0.3076, 0.2994), (-0.958, -0.2701, 0.2994), (-0.9694, -0.2326, 0.2994), (-0.9347, -0.3452, 0.4422), (-0.9461, -0.3076, 0.4422), (-0.9575, -0.2701, 0.4422), (-0.9689, -0.2326, 0.4422), (-0.9235, -0.3452, 0.5851), (-0.927, -0.3076, 0.5851), (-0.9363, -0.2701, 0.5851), (-0.9398, -0.2326, 0.5851), (-0.9074, -0.3452, 0.7279), (-0.918, -0.3076, 0.7279), (-0.9287, -0.2701, 0.7279), (-0.9393, -0.2326, 0.7279), (-0.8958, -0.3452, 0.8708), (-0.9061, -0.3076, 0.8708), (-0.9163, -0.2701, 0.8708), (-0.9266, -0.2326, 0.8708), (-0.9192, -0.3452, 0.6137), (-0.9216, -0.3076, 0.6137), (-0.9296, -0.2701, 0.6137), (-0.932, -0.2326, 0.6137), (-0.9157, -0.3452, 0.6422), (-0.918, -0.3076, 0.6422), (-0.926, -0.2701, 0.6422), (-0.9283, -0.2326, 0.6422), (-0.9121, -0.3452, 0.6708), (-0.9143, -0.3076, 0.6708), (-0.9222, -0.2701, 0.6708), (-0.9244, -0.2326, 0.6708), (-0.9085, -0.3452, 0.6994), (-0.9106, -0.3076, 0.6994), (-0.9184, -0.2701, 0.6994), (-0.9205, -0.2326, 0.6994), (-0.9347, -0.3452, 0.4422), (-0.9461, -0.3076, 0.4422), (-0.9575, -0.2701, 0.4422), (-0.9689, -0.2326, 0.4422), (-0.9333, -0.3452, 0.4779), (-0.9447, -0.3076, 0.4779), (-0.956, -0.2701, 0.4779), (-0.9674, -0.2326, 0.4779), (-0.9312, -0.3452, 0.5137), (-0.9425, -0.3076, 0.5137), (-0.9539, -0.2701, 0.5137), (-0.9652, -0.2326, 0.5137), (-0.928, -0.3452, 0.5536), (-0.9393, -0.3076, 0.5536), (-0.9505, -0.2701, 0.5536), (-0.9618, -0.2326, 0.5536), (-0.8951, -0.3452, 0.9023), (-0.9053, -0.3076, 0.9023), (-0.9155, -0.2701, 0.9023), (-0.9257, -0.2326, 0.9023), (-0.8925, -0.3452, 0.9346), (-0.9005, -0.3076, 0.9346), (-0.9085, -0.2701, 0.9346), (-0.9165, -0.2326, 0.9346), (-0.8834, -0.3452, 0.9669), (-0.8895, -0.3076, 0.9669), (-0.8956, -0.2701, 0.9669), (-0.9017, -0.2326, 0.9669), (-0.9042, -0.3223, 0.1799), (-0.9152, -0.2861, 0.1799), (-0.9262, -0.2498, 0.1799), (-0.9372, -0.2135, 0.1799), (-0.912, -0.328, 0.2098), (-0.9231, -0.2915, 0.2098), (-0.9342, -0.2549, 0.2098), (-0.9453, -0.2183, 0.2098), (-0.9197, -0.3338, 0.2396), (-0.9309, -0.2969, 0.2396), (-0.9421, -0.26, 0.2396), (-0.9533, -0.2231, 0.2396), (-0.9275, -0.3395, 0.2695), (-0.9388, -0.3023, 0.2695), (-0.9501, -0.265, 0.2695), (-0.9614, -0.2278, 0.2695)], [], [(599, 514, 54, 53), (602, 517, 41, 40), (877, 520, 55, 809), (1130, 523, 42, 1062), (520, 526, 56, 55), (523, 529, 43, 42), (915, 532, 57, 898), (529, 535, 44, 43), (790, 538, 58, 739), (535, 541, 45, 44), (538, 544, 59, 58), (541, 547, 46, 45), (605, 550, 33, 32), (544, 553, 60, 59), (547, 556, 47, 46), (550, 559, 34, 33), (553, 562, 61, 60), (556, 565, 48, 47), (559, 568, 35, 34), (562, 571, 62, 61), (565, 574, 49, 48), (568, 577, 36, 35), (571, 580, 63, 62), (574, 583, 50, 49), (577, 586, 37, 36), (580, 605, 32, 63), (583, 589, 51, 50), (586, 592, 38, 37), (589, 595, 52, 51), (1038, 598, 39, 970), (595, 599, 53, 52), (956, 602, 40, 922), (920, 8, 81, 924), (964, 616, 80, 926), (926, 80, 79, 928), (950, 510, 78, 930), (942, 264, 77, 932), (932, 77, 76, 934), (20, 21, 69, 244), (731, 608, 68, 245), (245, 68, 67, 246), (507, 509, 66, 247), (379, 256, 65, 248), (248, 65, 64, 249), (966, 7, 250, 974), (1054, 735, 251, 978), (978, 251, 252, 982), (1026, 508, 253, 986), (1010, 383, 254, 990), (990, 254, 255, 994), (19, 20, 244, 232), (723, 731, 245, 233), (233, 245, 246, 234), (505, 507, 247, 235), (371, 379, 248, 236), (236, 248, 249, 237), (5, 6, 238, 226), (719, 727, 239, 227), (227, 239, 240, 228), (504, 506, 241, 229), (367, 375, 242, 230), (230, 242, 243, 231), (18, 19, 232, 220), (715, 723, 233, 221), (221, 233, 234, 222), (503, 505, 235, 223), (363, 371, 236, 224), (224, 236, 237, 225), (31, 0, 153, 214), (711, 664, 152, 215), (215, 152, 151, 216), (502, 511, 150, 217), (359, 312, 149, 218), (218, 149, 148, 219), (4, 5, 226, 208), (707, 719, 227, 209), (209, 227, 228, 210), (501, 504, 229, 211), (355, 367, 230, 212), (212, 230, 231, 213), (17, 18, 220, 202), (703, 715, 221, 203), (203, 221, 222, 204), (500, 503, 223, 205), (351, 363, 224, 206), (206, 224, 225, 207), (30, 31, 214, 196), (699, 711, 215, 197), (197, 215, 216, 198), (499, 502, 217, 199), (347, 359, 218, 200), (200, 218, 219, 201), (3, 4, 208, 190), (695, 707, 209, 191), (191, 209, 210, 192), (498, 501, 211, 193), (343, 355, 212, 194), (194, 212, 213, 195), (16, 17, 202, 184), (691, 703, 203, 185), (185, 203, 204, 186), (497, 500, 205, 187), (339, 351, 206, 188), (188, 206, 207, 189), (29, 30, 196, 178), (687, 699, 197, 179), (179, 197, 198, 180), (496, 499, 199, 181), (335, 347, 200, 182), (182, 200, 201, 183), (2, 3, 190, 172), (683, 695, 191, 173), (173, 191, 192, 174), (495, 498, 193, 175), (331, 343, 194, 176), (176, 194, 195, 177), (15, 16, 184, 166), (679, 691, 185, 167), (167, 185, 186, 168), (494, 497, 187, 169), (327, 339, 188, 170), (170, 188, 189, 171), (28, 29, 178, 160), (675, 687, 179, 161), (161, 179, 180, 162), (493, 496, 181, 163), (323, 335, 182, 164), (164, 182, 183, 165), (1, 2, 172, 154), (671, 683, 173, 155), (155, 173, 174, 156), (492, 495, 175, 157), (319, 331, 176, 158), (158, 176, 177, 159), (14, 15, 166, 142), (663, 679, 167, 143), (143, 167, 168, 144), (491, 494, 169, 145), (311, 327, 170, 146), (146, 170, 171, 147), (27, 28, 160, 136), (659, 675, 161, 137), (137, 161, 162, 138), (490, 493, 163, 139), (307, 323, 164, 140), (140, 164, 165, 141), (0, 1, 154, 153), (664, 671, 155, 152), (152, 155, 156, 151), (511, 492, 157, 150), (312, 319, 158, 149), (149, 158, 159, 148), (13, 14, 142, 130), (655, 663, 143, 131), (131, 143, 144, 132), (489, 491, 145, 133), (303, 311, 146, 134), (134, 146, 147, 135), (26, 27, 136, 124), (651, 659, 137, 125), (125, 137, 138, 126), (488, 490, 139, 127), (299, 307, 140, 128), (128, 140, 141, 129), (12, 13, 130, 118), (647, 655, 131, 119), (119, 131, 132, 120), (487, 489, 133, 121), (295, 303, 134, 122), (122, 134, 135, 123), (736, 26, 124, 742), (802, 651, 125, 745), (745, 125, 126, 748), (781, 488, 127, 751), (769, 299, 128, 754), (754, 128, 129, 757), (11, 12, 118, 106), (639, 647, 119, 107), (107, 119, 120, 108), (485, 487, 121, 109), (287, 295, 122, 110), (110, 122, 123, 111), (897, 25, 112, 899), (919, 643, 113, 900), (900, 113, 114, 901), (912, 486, 115, 902), (908, 291, 116, 903), (903, 116, 117, 904), (10, 11, 106, 94), (631, 639, 107, 95), (95, 107, 108, 96), (483, 485, 109, 97), (279, 287, 110, 98), (98, 110, 111, 99), (23, 24, 100, 88), (627, 635, 101, 89), (89, 101, 102, 90), (482, 484, 103, 91), (275, 283, 104, 92), (92, 104, 105, 93), (1058, 10, 94, 1066), (1146, 631, 95, 1070), (1070, 95, 96, 1074), (1118, 483, 97, 1078), (1102, 279, 98, 1082), (1082, 98, 99, 1086), (805, 23, 88, 813), (893, 627, 89, 817), (817, 89, 90, 821), (865, 482, 91, 825), (849, 275, 92, 829), (829, 92, 93, 833), (8, 9, 82, 81), (616, 623, 83, 80), (80, 83, 84, 79), (510, 481, 85, 78), (264, 271, 86, 77), (77, 86, 87, 76), (21, 22, 70, 69), (608, 615, 71, 68), (68, 71, 72, 67), (509, 480, 73, 66), (256, 263, 74, 65), (65, 74, 75, 64), (66, 73, 260, 259), (259, 260, 261, 258), (258, 261, 262, 257), (257, 262, 263, 256), (78, 85, 268, 267), (267, 268, 269, 266), (266, 269, 270, 265), (265, 270, 271, 264), (825, 91, 272, 837), (837, 272, 273, 841), (841, 273, 274, 845), (845, 274, 275, 849), (1078, 97, 276, 1090), (1090, 276, 277, 1094), (1094, 277, 278, 1098), (1098, 278, 279, 1102), (91, 103, 280, 272), (272, 280, 281, 273), (273, 281, 282, 274), (274, 282, 283, 275), (97, 109, 284, 276), (276, 284, 285, 277), (277, 285, 286, 278), (278, 286, 287, 279), (902, 115, 288, 905), (905, 288, 289, 906), (906, 289, 290, 907), (907, 290, 291, 908), (109, 121, 292, 284), (284, 292, 293, 285), (285, 293, 294, 286), (286, 294, 295, 287), (751, 127, 296, 760), (760, 296, 297, 763), (763, 297, 298, 766), (766, 298, 299, 769), (121, 133, 300, 292), (292, 300, 301, 293), (293, 301, 302, 294), (294, 302, 303, 295), (127, 139, 304, 296), (296, 304, 305, 297), (297, 305, 306, 298), (298, 306, 307, 299), (133, 145, 308, 300), (300, 308, 309, 301), (301, 309, 310, 302), (302, 310, 311, 303), (150, 157, 316, 315), (315, 316, 317, 314), (314, 317, 318, 313), (313, 318, 319, 312), (139, 163, 320, 304), (304, 320, 321, 305), (305, 321, 322, 306), (306, 322, 323, 307), (145, 169, 324, 308), (308, 324, 325, 309), (309, 325, 326, 310), (310, 326, 327, 311), (157, 175, 328, 316), (316, 328, 329, 317), (317, 329, 330, 318), (318, 330, 331, 319), (163, 181, 332, 320), (320, 332, 333, 321), (321, 333, 334, 322), (322, 334, 335, 323), (169, 187, 336, 324), (324, 336, 337, 325), (325, 337, 338, 326), (326, 338, 339, 327), (175, 193, 340, 328), (328, 340, 341, 329), (329, 341, 342, 330), (330, 342, 343, 331), (181, 199, 344, 332), (332, 344, 345, 333), (333, 345, 346, 334), (334, 346, 347, 335), (187, 205, 348, 336), (336, 348, 349, 337), (337, 349, 350, 338), (338, 350, 351, 339), (193, 211, 352, 340), (340, 352, 353, 341), (341, 353, 354, 342), (342, 354, 355, 343), (199, 217, 356, 344), (344, 356, 357, 345), (345, 357, 358, 346), (346, 358, 359, 347), (205, 223, 360, 348), (348, 360, 361, 349), (349, 361, 362, 350), (350, 362, 363, 351), (211, 229, 364, 352), (352, 364, 365, 353), (353, 365, 366, 354), (354, 366, 367, 355), (217, 150, 315, 356), (356, 315, 314, 357), (357, 314, 313, 358), (358, 313, 312, 359), (223, 235, 368, 360), (360, 368, 369, 361), (361, 369, 370, 362), (362, 370, 371, 363), (229, 241, 372, 364), (364, 372, 373, 365), (365, 373, 374, 366), (366, 374, 375, 367), (235, 247, 376, 368), (368, 376, 377, 369), (369, 377, 378, 370), (370, 378, 379, 371), (986, 253, 380, 998), (998, 380, 381, 1002), (1002, 381, 382, 1006), (1006, 382, 383, 1010), (247, 66, 259, 376), (376, 259, 258, 377), (377, 258, 257, 378), (378, 257, 256, 379), (930, 78, 267, 936), (936, 267, 266, 938), (938, 266, 265, 940), (940, 265, 264, 942), (67, 72, 387, 386), (386, 387, 388, 385), (385, 388, 389, 384), (79, 84, 393, 392), (392, 393, 394, 391), (391, 394, 395, 390), (821, 90, 396, 853), (853, 396, 397, 857), (857, 397, 398, 861), (1074, 96, 399, 1106), (1106, 399, 400, 1110), (1110, 400, 401, 1114), (90, 102, 402, 396), (396, 402, 403, 397), (397, 403, 404, 398), (96, 108, 405, 399), (399, 405, 406, 400), (400, 406, 407, 401), (901, 114, 408, 909), (909, 408, 409, 910), (910, 409, 410, 911), (108, 120, 411, 405), (405, 411, 412, 406), (406, 412, 413, 407), (748, 126, 414, 772), (772, 414, 415, 775), (775, 415, 416, 778), (120, 132, 417, 411), (411, 417, 418, 412), (412, 418, 419, 413), (126, 138, 420, 414), (414, 420, 421, 415), (415, 421, 422, 416), (132, 144, 423, 417), (417, 423, 424, 418), (418, 424, 425, 419), (151, 156, 429, 428), (428, 429, 430, 427), (427, 430, 431, 426), (138, 162, 432, 420), (420, 432, 433, 421), (421, 433, 434, 422), (144, 168, 435, 423), (423, 435, 436, 424), (424, 436, 437, 425), (156, 174, 438, 429), (429, 438, 439, 430), (430, 439, 440, 431), (162, 180, 441, 432), (432, 441, 442, 433), (433, 442, 443, 434), (168, 186, 444, 435), (435, 444, 445, 436), (436, 445, 446, 437), (174, 192, 447, 438), (438, 447, 448, 439), (439, 448, 449, 440), (180, 198, 450, 441), (441, 450, 451, 442), (442, 451, 452, 443), (186, 204, 453, 444), (444, 453, 454, 445), (445, 454, 455, 446), (192, 210, 456, 447), (447, 456, 457, 448), (448, 457, 458, 449), (198, 216, 459, 450), (450, 459, 460, 451), (451, 460, 461, 452), (204, 222, 462, 453), (453, 462, 463, 454), (454, 463, 464, 455), (210, 228, 465, 456), (456, 465, 466, 457), (457, 466, 467, 458), (216, 151, 428, 459), (459, 428, 427, 460), (460, 427, 426, 461), (222, 234, 468, 462), (462, 468, 469, 463), (463, 469, 470, 464), (228, 240, 471, 465), (465, 471, 472, 466), (466, 472, 473, 467), (234, 246, 474, 468), (468, 474, 475, 469), (469, 475, 476, 470), (982, 252, 477, 1014), (1014, 477, 478, 1018), (1018, 478, 479, 1022), (246, 67, 386, 474), (474, 386, 385, 475), (475, 385, 384, 476), (928, 79, 392, 944), (944, 392, 391, 946), (946, 391, 390, 948), (384, 389, 480, 509), (390, 395, 481, 510), (861, 398, 482, 865), (1114, 401, 483, 1118), (398, 404, 484, 482), (401, 407, 485, 483), (911, 410, 486, 912), (407, 413, 487, 485), (778, 416, 488, 781), (413, 419, 489, 487), (416, 422, 490, 488), (419, 425, 491, 489), (426, 431, 492, 511), (422, 434, 493, 490), (425, 437, 494, 491), (431, 440, 495, 492), (434, 443, 496, 493), (437, 446, 497, 494), (440, 449, 498, 495), (443, 452, 499, 496), (446, 455, 500, 497), (449, 458, 501, 498), (452, 461, 502, 499), (455, 464, 503, 500), (458, 467, 504, 501), (461, 426, 511, 502), (464, 470, 505, 503), (467, 473, 506, 504), (470, 476, 507, 505), (1022, 479, 508, 1026), (476, 384, 509, 507), (948, 390, 510, 950), (934, 76, 604, 952), (952, 604, 603, 954), (954, 603, 602, 956), (249, 64, 601, 593), (593, 601, 600, 594), (594, 600, 599, 595), (994, 255, 596, 1030), (1030, 596, 597, 1034), (1034, 597, 598, 1038), (237, 249, 593, 587), (587, 593, 594, 588), (588, 594, 595, 589), (231, 243, 590, 584), (584, 590, 591, 585), (585, 591, 592, 586), (225, 237, 587, 581), (581, 587, 588, 582), (582, 588, 589, 583), (219, 148, 607, 578), (578, 607, 606, 579), (579, 606, 605, 580), (213, 231, 584, 575), (575, 584, 585, 576), (576, 585, 586, 577), (207, 225, 581, 572), (572, 581, 582, 573), (573, 582, 583, 574), (201, 219, 578, 569), (569, 578, 579, 570), (570, 579, 580, 571), (195, 213, 575, 566), (566, 575, 576, 567), (567, 576, 577, 568), (189, 207, 572, 563), (563, 572, 573, 564), (564, 573, 574, 565), (183, 201, 569, 560), (560, 569, 570, 561), (561, 570, 571, 562), (177, 195, 566, 557), (557, 566, 567, 558), (558, 567, 568, 559), (171, 189, 563, 554), (554, 563, 564, 555), (555, 564, 565, 556), (165, 183, 560, 551), (551, 560, 561, 552), (552, 561, 562, 553), (159, 177, 557, 548), (548, 557, 558, 549), (549, 558, 559, 550), (147, 171, 554, 545), (545, 554, 555, 546), (546, 555, 556, 547), (141, 165, 551, 542), (542, 551, 552, 543), (543, 552, 553, 544), (148, 159, 548, 607), (607, 548, 549, 606), (606, 549, 550, 605), (135, 147, 545, 539), (539, 545, 546, 540), (540, 546, 547, 541), (129, 141, 542, 536), (536, 542, 543, 537), (537, 543, 544, 538), (123, 135, 539, 533), (533, 539, 540, 534), (534, 540, 541, 535), (757, 129, 536, 784), (784, 536, 537, 787), (787, 537, 538, 790), (111, 123, 533, 527), (527, 533, 534, 528), (528, 534, 535, 529), (904, 117, 530, 913), (913, 530, 531, 914), (914, 531, 532, 915), (99, 111, 527, 521), (521, 527, 528, 522), (522, 528, 529, 523), (93, 105, 524, 518), (518, 524, 525, 519), (519, 525, 526, 520), (1086, 99, 521, 1122), (1122, 521, 522, 1126), (1126, 522, 523, 1130), (833, 93, 518, 869), (869, 518, 519, 873), (873, 519, 520, 877), (76, 87, 515, 604), (604, 515, 516, 603), (603, 516, 517, 602), (64, 75, 512, 601), (601, 512, 513, 600), (600, 513, 514, 599), (69, 70, 612, 611), (611, 612, 613, 610), (610, 613, 614, 609), (609, 614, 615, 608), (81, 82, 620, 619), (619, 620, 621, 618), (618, 621, 622, 617), (617, 622, 623, 616), (813, 88, 624, 881), (881, 624, 625, 885), (885, 625, 626, 889), (889, 626, 627, 893), (1066, 94, 628, 1134), (1134, 628, 629, 1138), (1138, 629, 630, 1142), (1142, 630, 631, 1146), (88, 100, 632, 624), (624, 632, 633, 625), (625, 633, 634, 626), (626, 634, 635, 627), (94, 106, 636, 628), (628, 636, 637, 629), (629, 637, 638, 630), (630, 638, 639, 631), (899, 112, 640, 916), (916, 640, 641, 917), (917, 641, 642, 918), (918, 642, 643, 919), (106, 118, 644, 636), (636, 644, 645, 637), (637, 645, 646, 638), (638, 646, 647, 639), (742, 124, 648, 793), (793, 648, 649, 796), (796, 649, 650, 799), (799, 650, 651, 802), (118, 130, 652, 644), (644, 652, 653, 645), (645, 653, 654, 646), (646, 654, 655, 647), (124, 136, 656, 648), (648, 656, 657, 649), (649, 657, 658, 650), (650, 658, 659, 651), (130, 142, 660, 652), (652, 660, 661, 653), (653, 661, 662, 654), (654, 662, 663, 655), (153, 154, 668, 667), (667, 668, 669, 666), (666, 669, 670, 665), (665, 670, 671, 664), (136, 160, 672, 656), (656, 672, 673, 657), (657, 673, 674, 658), (658, 674, 675, 659), (142, 166, 676, 660), (660, 676, 677, 661), (661, 677, 678, 662), (662, 678, 679, 663), (154, 172, 680, 668), (668, 680, 681, 669), (669, 681, 682, 670), (670, 682, 683, 671), (160, 178, 684, 672), (672, 684, 685, 673), (673, 685, 686, 674), (674, 686, 687, 675), (166, 184, 688, 676), (676, 688, 689, 677), (677, 689, 690, 678), (678, 690, 691, 679), (172, 190, 692, 680), (680, 692, 693, 681), (681, 693, 694, 682), (682, 694, 695, 683), (178, 196, 696, 684), (684, 696, 697, 685), (685, 697, 698, 686), (686, 698, 699, 687), (184, 202, 700, 688), (688, 700, 701, 689), (689, 701, 702, 690), (690, 702, 703, 691), (190, 208, 704, 692), (692, 704, 705, 693), (693, 705, 706, 694), (694, 706, 707, 695), (196, 214, 708, 696), (696, 708, 709, 697), (697, 709, 710, 698), (698, 710, 711, 699), (202, 220, 712, 700), (700, 712, 713, 701), (701, 713, 714, 702), (702, 714, 715, 703), (208, 226, 716, 704), (704, 716, 717, 705), (705, 717, 718, 706), (706, 718, 719, 707), (214, 153, 667, 708), (708, 667, 666, 709), (709, 666, 665, 710), (710, 665, 664, 711), (220, 232, 720, 712), (712, 720, 721, 713), (713, 721, 722, 714), (714, 722, 723, 715), (226, 238, 724, 716), (716, 724, 725, 717), (717, 725, 726, 718), (718, 726, 727, 719), (232, 244, 728, 720), (720, 728, 729, 721), (721, 729, 730, 722), (722, 730, 731, 723), (974, 250, 732, 1042), (1042, 732, 733, 1046), (1046, 733, 734, 1050), (1050, 734, 735, 1054), (244, 69, 611, 728), (728, 611, 610, 729), (729, 610, 609, 730), (730, 609, 608, 731), (924, 81, 619, 958), (958, 619, 618, 960), (960, 618, 617, 962), (962, 617, 616, 964), (33, 34, 35, 36, 37, 38, 973, 972, 971, 970, 39, 923, 922, 40, 41, 1065, 1064, 1063, 1062, 42, 43, 44, 45, 46, 47, 48, 49, 50, 51, 52, 53, 54, 812, 811, 810, 809, 55, 56, 898, 57, 741, 740, 739, 58, 59, 60, 61, 62, 63, 32), (1, 0, 31, 30, 29, 28, 27, 26, 736, 737, 738, 25, 897, 24, 23, 805, 806, 807, 808, 22, 21, 20, 19, 18, 17, 16, 15, 14, 13, 12, 11, 10, 1058, 1059, 1060, 1061, 9, 8, 920, 921, 7, 966, 967, 968, 969, 6, 5, 4, 3, 2), (642, 801, 804, 643), (801, 800, 803, 804), (800, 799, 802, 803), (641, 798, 801, 642), (798, 797, 800, 801), (797, 796, 799, 800), (640, 795, 798, 641), (795, 794, 797, 798), (794, 793, 796, 797), (112, 744, 795, 640), (744, 743, 794, 795), (743, 742, 793, 794), (531, 789, 792, 532), (789, 788, 791, 792), (788, 787, 790, 791), (530, 786, 789, 531), (786, 785, 788, 789), (785, 784, 787, 788), (117, 759, 786, 530), (759, 758, 785, 786), (758, 757, 784, 785), (410, 780, 783, 486), (780, 779, 782, 783), (779, 778, 781, 782), (409, 777, 780, 410), (777, 776, 779, 780), (776, 775, 778, 779), (408, 774, 777, 409), (774, 773, 776, 777), (773, 772, 775, 776), (114, 750, 774, 408), (750, 749, 773, 774), (749, 748, 772, 773), (290, 768, 771, 291), (768, 767, 770, 771), (767, 766, 769, 770), (289, 765, 768, 290), (765, 764, 767, 768), (764, 763, 766, 767), (288, 762, 765, 289), (762, 761, 764, 765), (761, 760, 763, 764), (115, 753, 762, 288), (753, 752, 761, 762), (752, 751, 760, 761), (116, 756, 759, 117), (756, 755, 758, 759), (755, 754, 757, 758), (291, 771, 756, 116), (771, 770, 755, 756), (770, 769, 754, 755), (486, 783, 753, 115), (783, 782, 752, 753), (782, 781, 751, 752), (113, 747, 750, 114), (747, 746, 749, 750), (746, 745, 748, 749), (643, 804, 747, 113), (804, 803, 746, 747), (803, 802, 745, 746), (25, 738, 744, 112), (738, 737, 743, 744), (737, 736, 742, 743), (532, 792, 741, 57), (792, 791, 740, 741), (791, 790, 739, 740), (614, 892, 896, 615), (892, 891, 895, 896), (891, 890, 894, 895), (890, 889, 893, 894), (613, 888, 892, 614), (888, 887, 891, 892), (887, 886, 890, 891), (886, 885, 889, 890), (612, 884, 888, 613), (884, 883, 887, 888), (883, 882, 886, 887), (882, 881, 885, 886), (70, 816, 884, 612), (816, 815, 883, 884), (815, 814, 882, 883), (814, 813, 881, 882), (513, 876, 880, 514), (876, 875, 879, 880), (875, 874, 878, 879), (874, 873, 877, 878), (512, 872, 876, 513), (872, 871, 875, 876), (871, 870, 874, 875), (870, 869, 873, 874), (75, 836, 872, 512), (836, 835, 871, 872), (835, 834, 870, 871), (834, 833, 869, 870), (389, 864, 868, 480), (864, 863, 867, 868), (863, 862, 866, 867), (862, 861, 865, 866), (388, 860, 864, 389), (860, 859, 863, 864), (859, 858, 862, 863), (858, 857, 861, 862), (387, 856, 860, 388), (856, 855, 859, 860), (855, 854, 858, 859), (854, 853, 857, 858), (72, 824, 856, 387), (824, 823, 855, 856), (823, 822, 854, 855), (822, 821, 853, 854), (262, 848, 852, 263), (848, 847, 851, 852), (847, 846, 850, 851), (846, 845, 849, 850), (261, 844, 848, 262), (844, 843, 847, 848), (843, 842, 846, 847), (842, 841, 845, 846), (260, 840, 844, 261), (840, 839, 843, 844), (839, 838, 842, 843), (838, 837, 841, 842), (73, 828, 840, 260), (828, 827, 839, 840), (827, 826, 838, 839), (826, 825, 837, 838), (74, 832, 836, 75), (832, 831, 835, 836), (831, 830, 834, 835), (830, 829, 833, 834), (263, 852, 832, 74), (852, 851, 831, 832), (851, 850, 830, 831), (850, 849, 829, 830), (480, 868, 828, 73), (868, 867, 827, 828), (867, 866, 826, 827), (866, 865, 825, 826), (71, 820, 824, 72), (820, 819, 823, 824), (819, 818, 822, 823), (818, 817, 821, 822), (615, 896, 820, 71), (896, 895, 819, 820), (895, 894, 818, 819), (894, 893, 817, 818), (22, 808, 816, 70), (808, 807, 815, 816), (807, 806, 814, 815), (806, 805, 813, 814), (514, 880, 812, 54), (880, 879, 811, 812), (879, 878, 810, 811), (878, 877, 809, 810), (634, 918, 919, 635), (633, 917, 918, 634), (632, 916, 917, 633), (100, 899, 916, 632), (525, 914, 915, 526), (524, 913, 914, 525), (105, 904, 913, 524), (404, 911, 912, 484), (403, 910, 911, 404), (402, 909, 910, 403), (102, 901, 909, 402), (282, 907, 908, 283), (281, 906, 907, 282), (280, 905, 906, 281), (103, 902, 905, 280), (104, 903, 904, 105), (283, 908, 903, 104), (484, 912, 902, 103), (101, 900, 901, 102), (635, 919, 900, 101), (24, 897, 899, 100), (526, 915, 898, 56), (734, 963, 965, 735), (963, 962, 964, 965), (733, 961, 963, 734), (961, 960, 962, 963), (732, 959, 961, 733), (959, 958, 960, 961), (250, 925, 959, 732), (925, 924, 958, 959), (597, 955, 957, 598), (955, 954, 956, 957), (596, 953, 955, 597), (953, 952, 954, 955), (255, 935, 953, 596), (935, 934, 952, 953), (479, 949, 951, 508), (949, 948, 950, 951), (478, 947, 949, 479), (947, 946, 948, 949), (477, 945, 947, 478), (945, 944, 946, 947), (252, 929, 945, 477), (929, 928, 944, 945), (382, 941, 943, 383), (941, 940, 942, 943), (381, 939, 941, 382), (939, 938, 940, 941), (380, 937, 939, 381), (937, 936, 938, 939), (253, 931, 937, 380), (931, 930, 936, 937), (254, 933, 935, 255), (933, 932, 934, 935), (383, 943, 933, 254), (943, 942, 932, 933), (508, 951, 931, 253), (951, 950, 930, 931), (251, 927, 929, 252), (927, 926, 928, 929), (735, 965, 927, 251), (965, 964, 926, 927), (7, 921, 925, 250), (921, 920, 924, 925), (598, 957, 923, 39), (957, 956, 922, 923), (726, 1053, 1057, 727), (1053, 1052, 1056, 1057), (1052, 1051, 1055, 1056), (1051, 1050, 1054, 1055), (725, 1049, 1053, 726), (1049, 1048, 1052, 1053), (1048, 1047, 1051, 1052), (1047, 1046, 1050, 1051), (724, 1045, 1049, 725), (1045, 1044, 1048, 1049), (1044, 1043, 1047, 1048), (1043, 1042, 1046, 1047), (238, 977, 1045, 724), (977, 976, 1044, 1045), (976, 975, 1043, 1044), (975, 974, 1042, 1043), (591, 1037, 1041, 592), (1037, 1036, 1040, 1041), (1036, 1035, 1039, 1040), (1035, 1034, 1038, 1039), (590, 1033, 1037, 591), (1033, 1032, 1036, 1037), (1032, 1031, 1035, 1036), (1031, 1030, 1034, 1035), (243, 997, 1033, 590), (997, 996, 1032, 1033), (996, 995, 1031, 1032), (995, 994, 1030, 1031), (473, 1025, 1029, 506), (1025, 1024, 1028, 1029), (1024, 1023, 1027, 1028), (1023, 1022, 1026, 1027), (472, 1021, 1025, 473), (1021, 1020, 1024, 1025), (1020, 1019, 1023, 1024), (1019, 1018, 1022, 1023), (471, 1017, 1021, 472), (1017, 1016, 1020, 1021), (1016, 1015, 1019, 1020), (1015, 1014, 1018, 1019), (240, 985, 1017, 471), (985, 984, 1016, 1017), (984, 983, 1015, 1016), (983, 982, 1014, 1015), (374, 1009, 1013, 375), (1009, 1008, 1012, 1013), (1008, 1007, 1011, 1012), (1007, 1006, 1010, 1011), (373, 1005, 1009, 374), (1005, 1004, 1008, 1009), (1004, 1003, 1007, 1008), (1003, 1002, 1006, 1007), (372, 1001, 1005, 373), (1001, 1000, 1004, 1005), (1000, 999, 1003, 1004), (999, 998, 1002, 1003), (241, 989, 1001, 372), (989, 988, 1000, 1001), (988, 987, 999, 1000), (987, 986, 998, 999), (242, 993, 997, 243), (993, 992, 996, 997), (992, 991, 995, 996), (991, 990, 994, 995), (375, 1013, 993, 242), (1013, 1012, 992, 993), (1012, 1011, 991, 992), (1011, 1010, 990, 991), (506, 1029, 989, 241), (1029, 1028, 988, 989), (1028, 1027, 987, 988), (1027, 1026, 986, 987), (239, 981, 985, 240), (981, 980, 984, 985), (980, 979, 983, 984), (979, 978, 982, 983), (727, 1057, 981, 239), (1057, 1056, 980, 981), (1056, 1055, 979, 980), (1055, 1054, 978, 979), (6, 969, 977, 238), (969, 968, 976, 977), (968, 967, 975, 976), (967, 966, 974, 975), (592, 1041, 973, 38), (1041, 1040, 972, 973), (1040, 1039, 971, 972), (1039, 1038, 970, 971), (622, 1145, 1149, 623), (1145, 1144, 1148, 1149), (1144, 1143, 1147, 1148), (1143, 1142, 1146, 1147), (621, 1141, 1145, 622), (1141, 1140, 1144, 1145), (1140, 1139, 1143, 1144), (1139, 1138, 1142, 1143), (620, 1137, 1141, 621), (1137, 1136, 1140, 1141), (1136, 1135, 1139, 1140), (1135, 1134, 1138, 1139), (82, 1069, 1137, 620), (1069, 1068, 1136, 1137), (1068, 1067, 1135, 1136), (1067, 1066, 1134, 1135), (516, 1129, 1133, 517), (1129, 1128, 1132, 1133), (1128, 1127, 1131, 1132), (1127, 1126, 1130, 1131), (515, 1125, 1129, 516), (1125, 1124, 1128, 1129), (1124, 1123, 1127, 1128), (1123, 1122, 1126, 1127), (87, 1089, 1125, 515), (1089, 1088, 1124, 1125), (1088, 1087, 1123, 1124), (1087, 1086, 1122, 1123), (395, 1117, 1121, 481), (1117, 1116, 1120, 1121), (1116, 1115, 1119, 1120), (1115, 1114, 1118, 1119), (394, 1113, 1117, 395), (1113, 1112, 1116, 1117), (1112, 1111, 1115, 1116), (1111, 1110, 1114, 1115), (393, 1109, 1113, 394), (1109, 1108, 1112, 1113), (1108, 1107, 1111, 1112), (1107, 1106, 1110, 1111), (84, 1077, 1109, 393), (1077, 1076, 1108, 1109), (1076, 1075, 1107, 1108), (1075, 1074, 1106, 1107), (270, 1101, 1105, 271), (1101, 1100, 1104, 1105), (1100, 1099, 1103, 1104), (1099, 1098, 1102, 1103), (269, 1097, 1101, 270), (1097, 1096, 1100, 1101), (1096, 1095, 1099, 1100), (1095, 1094, 1098, 1099), (268, 1093, 1097, 269), (1093, 1092, 1096, 1097), (1092, 1091, 1095, 1096), (1091, 1090, 1094, 1095), (85, 1081, 1093, 268), (1081, 1080, 1092, 1093), (1080, 1079, 1091, 1092), (1079, 1078, 1090, 1091), (86, 1085, 1089, 87), (1085, 1084, 1088, 1089), (1084, 1083, 1087, 1088), (1083, 1082, 1086, 1087), (271, 1105, 1085, 86), (1105, 1104, 1084, 1085), (1104, 1103, 1083, 1084), (1103, 1102, 1082, 1083), (481, 1121, 1081, 85), (1121, 1120, 1080, 1081), (1120, 1119, 1079, 1080), (1119, 1118, 1078, 1079), (83, 1073, 1077, 84), (1073, 1072, 1076, 1077), (1072, 1071, 1075, 1076), (1071, 1070, 1074, 1075), (623, 1149, 1073, 83), (1149, 1148, 1072, 1073), (1148, 1147, 1071, 1072), (1147, 1146, 1070, 1071), (9, 1061, 1069, 82), (1061, 1060, 1068, 1069), (1060, 1059, 1067, 1068), (1059, 1058, 1066, 1067), (517, 1133, 1065, 41), (1133, 1132, 1064, 1065), (1132, 1131, 1063, 1064), (1131, 1130, 1062, 1063)])
me_circle_002.use_remesh_preserve_volume = False
me_circle_002.use_remesh_preserve_attributes = False
me_circle_002.use_mirror_vertex_groups = False
me_circle_002.update()

# ---- objects
ob_circle = bpy.data.objects.new('Circle', me_circle_002)
ob_lamp = bpy.data.objects.new('Lamp', light_lamp)
ob_camera = bpy.data.objects.new('Camera', cam_camera)

# ---- transforms, parenting, visibility, modifiers, constraints
ob_circle.location = (0.0, 0.0, 0.0)
ob_circle.lineart.crease_threshold = 0.0
ob_lamp.location = (4.076, 1.005, 5.904)
ob_lamp.rotation_euler = (0.6503, 0.05522, 1.866)
ob_lamp.lock_rotations_4d = False
ob_lamp.empty_display_type = 'ARROWS'
ob_lamp.color = (0.0, 0.0, 0.0, 0.0)
ob_lamp.lineart.crease_threshold = 0.0
ob_camera.location = (7.481, -6.508, 5.344)
ob_camera.rotation_euler = (1.109, 0.0, 0.8149)
ob_camera.lock_rotations_4d = False
ob_camera.empty_display_type = 'ARROWS'
ob_camera.color = (0.0, 0.0, 0.0, 0.0)
ob_camera.display_type = 'WIRE'
ob_camera.lineart.crease_threshold = 0.0

# ---- collection membership
col_collection_1.objects.link(ob_circle)
col_collection_1.objects.link(ob_lamp)
col_collection_1.objects.link(ob_camera)

# ---- scene / render settings (as saved in the file)
scene.camera = ob_camera
scene.frame_start = 1; scene.frame_end = 250; scene.frame_set(6)
scene.render.engine = 'BLENDER_EEVEE_NEXT'
scene.render.resolution_percentage = 50
scene.render.dither_intensity = 0.0
scene.cycles.use_denoising = False
scene.cycles.samples = 128
scene.cycles.sampling_pattern = 'TABULATED_SOBOL'
scene.cycles.use_adaptive_sampling = False
scene.cycles.use_light_tree = False
scene.cycles.blur_glossy = 0.0
scene.cycles.sample_clamp_indirect = 0.0
scene.view_settings.view_transform = 'Standard'
bpy.context.view_layer.update()
